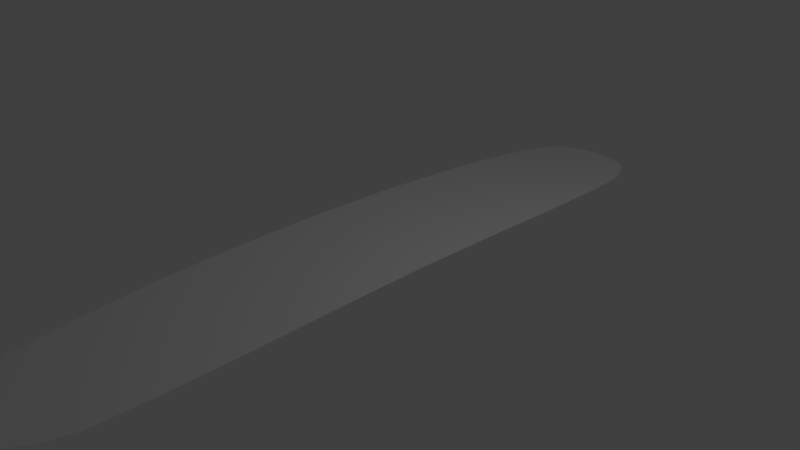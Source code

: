 # Source: Ground-Plane.blend  (saved by Blender 2.78.0; exported with 4.5.12 LTS)
import bpy
from mathutils import Matrix  # noqa: F401  (used for matrix-valued properties, if any)

bpy.ops.wm.read_factory_settings(use_empty=True)
scene = bpy.context.scene
scene.name = 'Scene'

# ---- collections
col_collection_1 = bpy.data.collections.new('Collection 1'); scene.collection.children.link(col_collection_1)

# ---- world
world_world = bpy.data.worlds.new('World'); scene.world = world_world
world_world.color = (0.05088, 0.05088, 0.05088)
world_world.use_sun_shadow = False
world_world.sun_shadow_jitter_overblur = 0.0
world_world.cycles.sampling_method = 'MANUAL'

# ---- cameras
cam_camera = bpy.data.cameras.new('Camera')
cam_camera.clip_end = 100.0
cam_camera.lens = 35.0
cam_camera.sensor_width = 32.0
cam_camera.sensor_height = 18.0
cam_camera.ortho_scale = 7.314
cam_camera.dof.focus_distance = 0.0
cam_camera.dof.aperture_fstop = 128.0

# ---- lights
light_lamp = bpy.data.lights.new('Lamp', 'POINT')
light_lamp.transmission_factor = 0.0
light_lamp.cutoff_distance = 30.0
light_lamp.energy = 100.0
light_lamp.shadow_buffer_clip_start = 1.001
light_lamp.shadow_soft_size = 0.1
light_lamp.shadow_maximum_resolution = 0.006
light_lamp.use_absolute_resolution = True

# ---- meshes
me_plane = bpy.data.meshes.new('Plane')
me_plane.from_pydata([(-1.013, -5.044, 0.0002445), (0.9871, -5.044, 0.0002445), (-1.013, 5.028, 0.0002445), (0.9871, 5.028, 0.0002445), (-1.013, -0.1606, 0.3235), (-0.0129, -5.044, 0.0002445), (0.9871, -0.007988, 0.3086), (-0.0129, 5.028, 0.0002445), (-0.0129, -0.007988, 0.3086)], [], [(8, 6, 3, 7), (4, 8, 7, 2), (0, 5, 8, 4), (5, 1, 6, 8)])
_uv = me_plane.uv_layers.new(name='UVMap')
_uv.uv.foreach_set('vector', [0.4997, 0.5, 0.9994, 0.5, 1.0, 1.0, 0.5003, 1.0, 0.0, 0.4849, 0.4997, 0.5, 0.5003, 1.0, 0.0006087, 1.0, 0.00061, 0.0, 0.5003, 2.367e-07, 0.4997, 0.5, 0.0, 0.4849, 0.5003, 2.367e-07, 1.0, 4.734e-07, 0.9994, 0.5, 0.4997, 0.5])
me_plane.use_remesh_preserve_volume = False
me_plane.use_remesh_preserve_attributes = False
me_plane.use_mirror_vertex_groups = False
me_plane.update()

# ---- objects
ob_plane = bpy.data.objects.new('Plane', me_plane)
ob_lamp = bpy.data.objects.new('Lamp', light_lamp)
ob_camera = bpy.data.objects.new('Camera', cam_camera)

# ---- transforms, parenting, visibility, modifiers, constraints
ob_plane.location = (0.0, 0.0, 0.0)
ob_plane.lineart.crease_threshold = 0.0
_m = ob_plane.modifiers.new('Subsurf', 'SUBSURF')
_m.uv_smooth = 'PRESERVE_CORNERS'
_m.quality = 2
_m.levels = 2
_m.show_only_control_edges = False
ob_lamp.location = (4.076, 1.005, 5.904)
ob_lamp.rotation_euler = (0.6503, 0.05522, 1.866)
ob_lamp.lock_rotations_4d = False
ob_lamp.empty_display_type = 'ARROWS'
ob_lamp.color = (0.0, 0.0, 0.0, 0.0)
ob_lamp.lineart.crease_threshold = 0.0
ob_camera.location = (7.481, -6.508, 5.344)
ob_camera.rotation_euler = (1.109, 0.0, 0.8149)
ob_camera.lock_rotations_4d = False
ob_camera.empty_display_type = 'ARROWS'
ob_camera.color = (0.0, 0.0, 0.0, 0.0)
ob_camera.display_type = 'WIRE'
ob_camera.lineart.crease_threshold = 0.0

# ---- collection membership
col_collection_1.objects.link(ob_plane)
col_collection_1.objects.link(ob_lamp)
col_collection_1.objects.link(ob_camera)

# ---- scene / render settings (as saved in the file)
scene.camera = ob_camera
scene.frame_start = 1; scene.frame_end = 250; scene.frame_set(1)
scene.render.engine = 'BLENDER_EEVEE_NEXT'
scene.render.resolution_percentage = 50
scene.render.dither_intensity = 0.0
scene.cycles.use_denoising = False
scene.cycles.samples = 128
scene.cycles.sampling_pattern = 'TABULATED_SOBOL'
scene.cycles.light_sampling_threshold = 0.0
scene.cycles.use_adaptive_sampling = False
scene.cycles.use_light_tree = False
scene.cycles.blur_glossy = 0.0
scene.cycles.sample_clamp_indirect = 0.0
scene.view_settings.view_transform = 'Standard'
bpy.context.view_layer.update()
